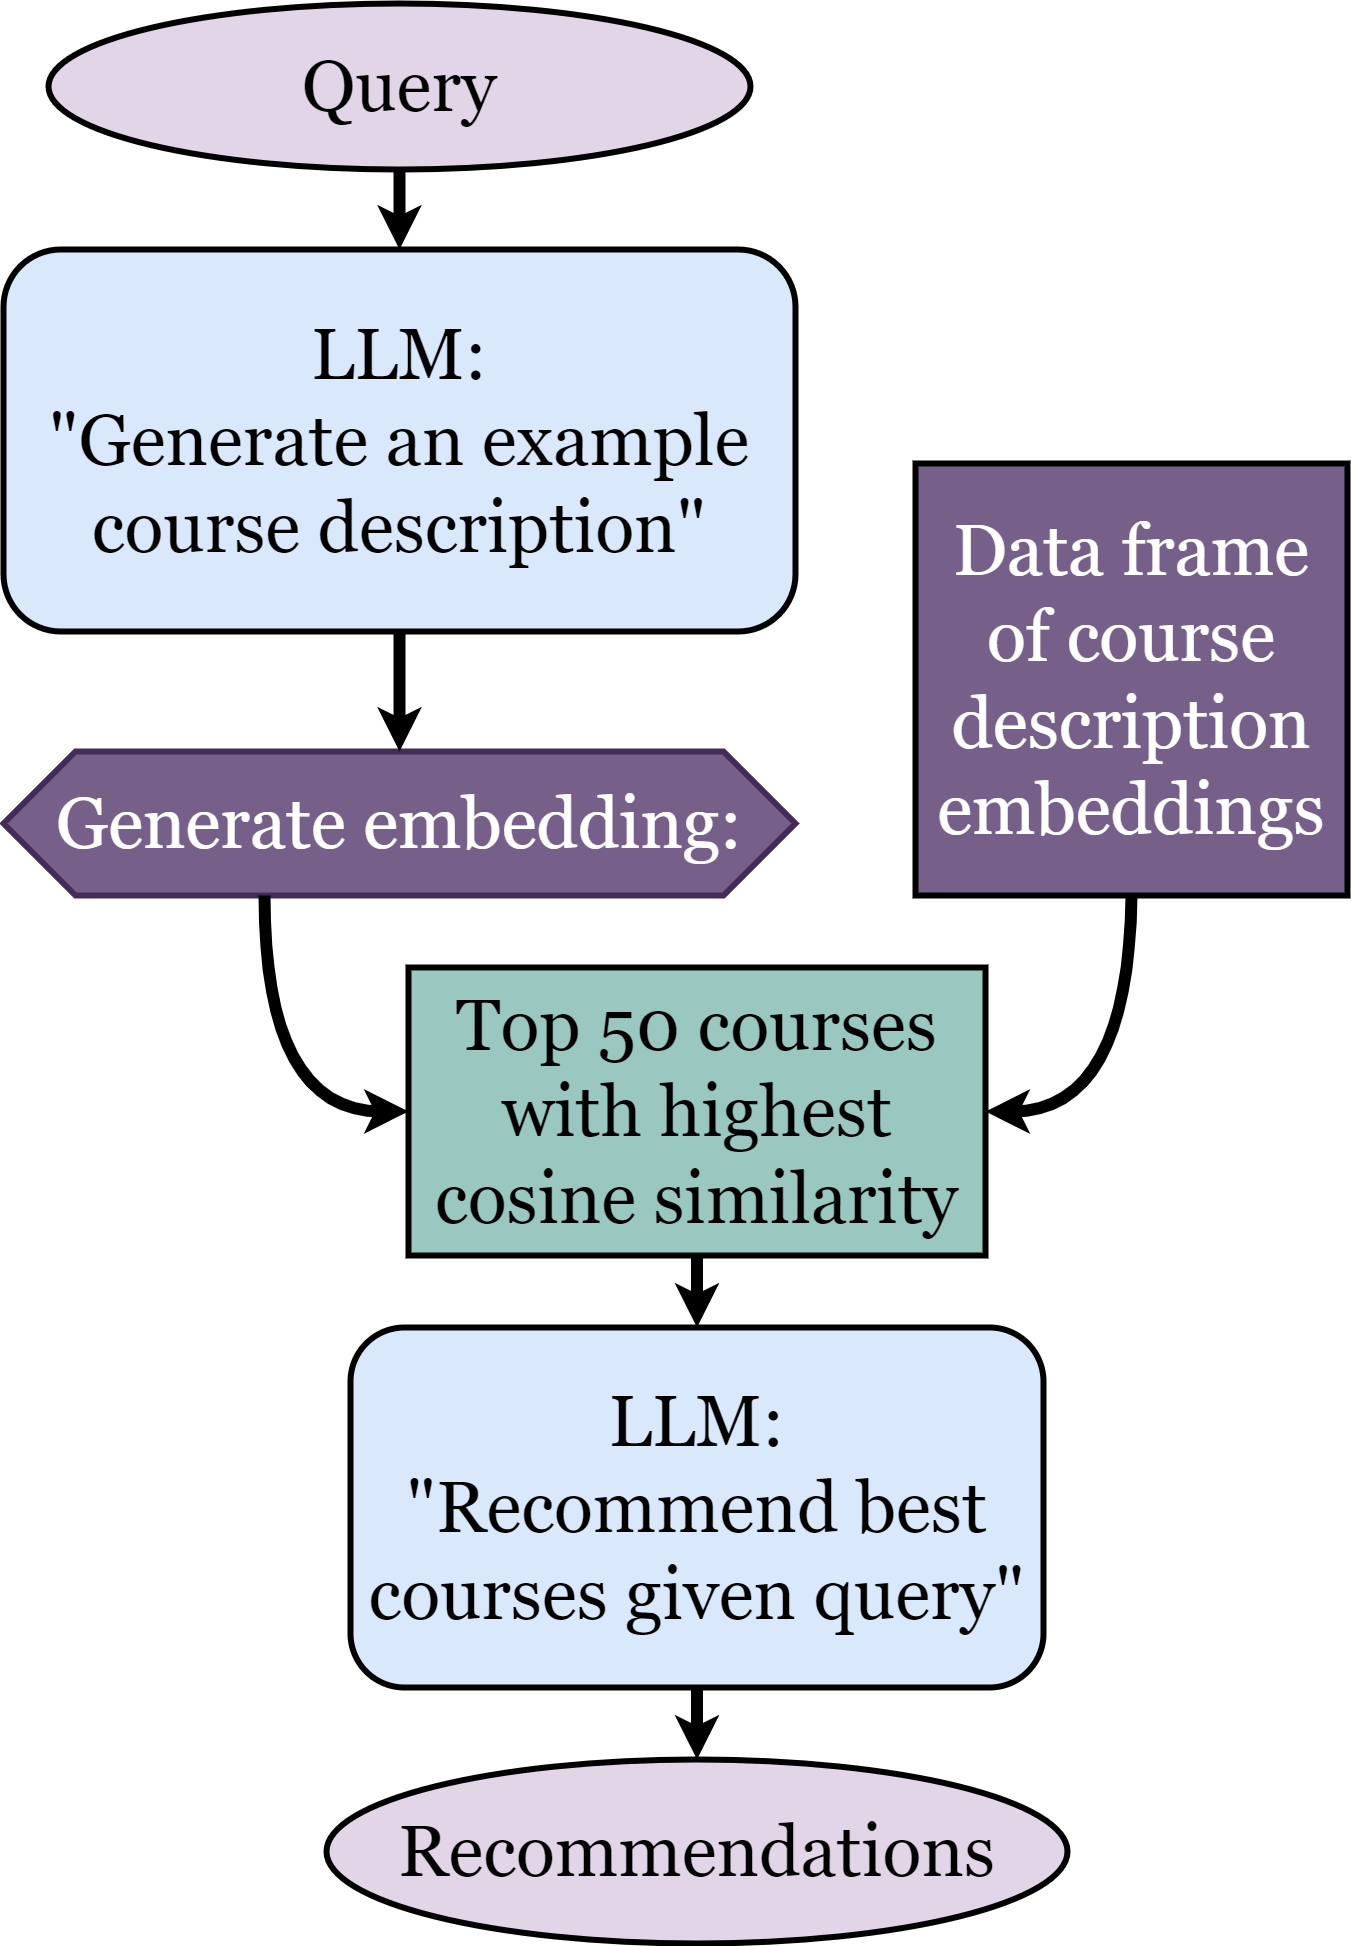

The diagram above was exported from draw.io. Its source (the exported page's mxGraphModel, read from the mxfile embedded in the PNG):
<mxGraphModel dx="3500" dy="1907" grid="1" gridSize="72" guides="1" tooltips="1" connect="1" arrows="1" fold="1" page="1" pageScale="1" pageWidth="10000" pageHeight="10000" background="#FFFFFF" math="0" shadow="0">
  <root>
    <mxCell id="0" />
    <mxCell id="1" parent="0" />
    <mxCell id="ernJJWfI766F0NZL3kTH-1" value="&lt;font style=&quot;font-size: 72px;&quot; face=&quot;Georgia&quot;&gt;Query&lt;/font&gt;" style="ellipse;whiteSpace=wrap;html=1;labelBackgroundColor=none;fillColor=#e1d5e7;strokeColor=#000000;strokeWidth=6;" parent="1" vertex="1">
      <mxGeometry x="648" y="44" width="702" height="166" as="geometry" />
    </mxCell>
    <mxCell id="aEc3fj1DhDD_rFv0Rbl1-2" value="" style="edgeStyle=orthogonalEdgeStyle;rounded=0;orthogonalLoop=1;jettySize=auto;html=1;" parent="1" source="ernJJWfI766F0NZL3kTH-2" target="ernJJWfI766F0NZL3kTH-1" edge="1">
      <mxGeometry relative="1" as="geometry" />
    </mxCell>
    <mxCell id="ernJJWfI766F0NZL3kTH-2" value="&lt;font style=&quot;font-size: 72px;&quot; face=&quot;Georgia&quot;&gt;LLM:&lt;/font&gt;&lt;div style=&quot;font-size: 72px;&quot;&gt;&lt;font style=&quot;font-size: 72px;&quot; face=&quot;Georgia&quot;&gt;&quot;Generate an example course description&quot;&lt;/font&gt;&lt;/div&gt;" style="rounded=1;whiteSpace=wrap;html=1;labelBackgroundColor=none;fillColor=#dae8fc;strokeColor=#000000;strokeWidth=6;" parent="1" vertex="1">
      <mxGeometry x="603" y="290" width="792" height="382" as="geometry" />
    </mxCell>
    <mxCell id="ernJJWfI766F0NZL3kTH-3" value="" style="endArrow=classic;html=1;rounded=0;exitX=0.5;exitY=1;exitDx=0;exitDy=0;entryX=0.5;entryY=0;entryDx=0;entryDy=0;labelBackgroundColor=none;strokeColor=#000000;fontColor=default;strokeWidth=12;" parent="1" source="ernJJWfI766F0NZL3kTH-1" target="ernJJWfI766F0NZL3kTH-2" edge="1">
      <mxGeometry width="50" height="50" relative="1" as="geometry">
        <mxPoint x="400" y="300" as="sourcePoint" />
        <mxPoint x="450" y="250" as="targetPoint" />
      </mxGeometry>
    </mxCell>
    <mxCell id="ernJJWfI766F0NZL3kTH-4" value="&lt;font style=&quot;font-size: 72px;&quot; face=&quot;Georgia&quot;&gt;Generate embedding:&lt;/font&gt;" style="shape=hexagon;perimeter=hexagonPerimeter2;whiteSpace=wrap;html=1;fixedSize=1;labelBackgroundColor=none;fillColor=#76608a;strokeColor=#432D57;fontColor=#ffffff;strokeWidth=6;size=71.99999999999955;" parent="1" vertex="1">
      <mxGeometry x="603" y="792" width="792" height="144" as="geometry" />
    </mxCell>
    <mxCell id="ernJJWfI766F0NZL3kTH-5" value="" style="endArrow=classic;html=1;rounded=0;exitX=0.5;exitY=1;exitDx=0;exitDy=0;entryX=0.5;entryY=0;entryDx=0;entryDy=0;labelBackgroundColor=none;strokeColor=#000000;fontColor=default;strokeWidth=12;" parent="1" source="ernJJWfI766F0NZL3kTH-2" target="ernJJWfI766F0NZL3kTH-4" edge="1">
      <mxGeometry width="50" height="50" relative="1" as="geometry">
        <mxPoint x="400" y="300" as="sourcePoint" />
        <mxPoint x="450" y="250" as="targetPoint" />
      </mxGeometry>
    </mxCell>
    <mxCell id="ernJJWfI766F0NZL3kTH-6" value="&lt;font style=&quot;font-size: 72px;&quot; face=&quot;Georgia&quot;&gt;Data frame of course description embeddings&lt;/font&gt;" style="whiteSpace=wrap;html=1;aspect=fixed;labelBackgroundColor=none;fillColor=#76608a;strokeColor=#000000;fontColor=#ffffff;strokeWidth=6;" parent="1" vertex="1">
      <mxGeometry x="1515" y="504" width="432" height="432" as="geometry" />
    </mxCell>
    <mxCell id="ernJJWfI766F0NZL3kTH-7" value="&lt;font color=&quot;#000000&quot; style=&quot;font-size: 72px;&quot; face=&quot;Georgia&quot;&gt;Top 50 courses with highest cosine similarity&lt;/font&gt;" style="rounded=0;whiteSpace=wrap;html=1;labelBackgroundColor=none;fillColor=#9AC7BF;strokeColor=#000000;fontColor=#ffffff;strokeWidth=6;" parent="1" vertex="1">
      <mxGeometry x="1008" y="1008" width="577" height="288" as="geometry" />
    </mxCell>
    <mxCell id="ernJJWfI766F0NZL3kTH-8" value="" style="curved=1;endArrow=classic;html=1;rounded=0;exitX=0.5;exitY=1;exitDx=0;exitDy=0;entryX=1;entryY=0.5;entryDx=0;entryDy=0;labelBackgroundColor=none;strokeColor=#000000;fontColor=default;strokeWidth=12;" parent="1" source="ernJJWfI766F0NZL3kTH-6" target="ernJJWfI766F0NZL3kTH-7" edge="1">
      <mxGeometry width="50" height="50" relative="1" as="geometry">
        <mxPoint x="400" y="300" as="sourcePoint" />
        <mxPoint x="450" y="250" as="targetPoint" />
        <Array as="points">
          <mxPoint x="1728" y="1152" />
        </Array>
      </mxGeometry>
    </mxCell>
    <mxCell id="ernJJWfI766F0NZL3kTH-9" value="" style="curved=1;endArrow=classic;html=1;rounded=0;entryX=0;entryY=0.5;entryDx=0;entryDy=0;labelBackgroundColor=none;strokeColor=#000000;fontColor=default;strokeWidth=12;" parent="1" target="ernJJWfI766F0NZL3kTH-7" edge="1">
      <mxGeometry width="50" height="50" relative="1" as="geometry">
        <mxPoint x="864" y="936" as="sourcePoint" />
        <mxPoint x="170" y="230" as="targetPoint" />
        <Array as="points">
          <mxPoint x="864" y="1152" />
        </Array>
      </mxGeometry>
    </mxCell>
    <mxCell id="ernJJWfI766F0NZL3kTH-10" value="&lt;font style=&quot;font-size: 72px;&quot; face=&quot;Georgia&quot;&gt;LLM:&lt;/font&gt;&lt;div&gt;&lt;font style=&quot;font-size: 72px;&quot; face=&quot;Georgia&quot;&gt;&quot;Recommend best courses given query&quot;&lt;/font&gt;&lt;/div&gt;" style="rounded=1;whiteSpace=wrap;html=1;labelBackgroundColor=none;fillColor=#dae8fc;strokeColor=#000000;strokeWidth=6;" parent="1" vertex="1">
      <mxGeometry x="950" y="1368" width="693" height="360" as="geometry" />
    </mxCell>
    <mxCell id="ernJJWfI766F0NZL3kTH-11" value="&lt;font style=&quot;font-size: 72px;&quot; face=&quot;Georgia&quot;&gt;Recommendations&lt;/font&gt;" style="ellipse;whiteSpace=wrap;html=1;labelBackgroundColor=none;fillColor=#e1d5e7;strokeColor=#000000;strokeWidth=6;" parent="1" vertex="1">
      <mxGeometry x="926" y="1800" width="741" height="184" as="geometry" />
    </mxCell>
    <mxCell id="ernJJWfI766F0NZL3kTH-12" value="" style="endArrow=classic;html=1;rounded=0;exitX=0.5;exitY=1;exitDx=0;exitDy=0;entryX=0.5;entryY=0;entryDx=0;entryDy=0;labelBackgroundColor=none;strokeColor=#000000;fontColor=default;strokeWidth=12;" parent="1" source="ernJJWfI766F0NZL3kTH-7" target="ernJJWfI766F0NZL3kTH-10" edge="1">
      <mxGeometry width="50" height="50" relative="1" as="geometry">
        <mxPoint x="400" y="300" as="sourcePoint" />
        <mxPoint x="450" y="250" as="targetPoint" />
      </mxGeometry>
    </mxCell>
    <mxCell id="ernJJWfI766F0NZL3kTH-13" value="" style="endArrow=classic;html=1;rounded=0;exitX=0.5;exitY=1;exitDx=0;exitDy=0;labelBackgroundColor=none;strokeColor=#000000;fontColor=default;strokeWidth=12;entryX=0.5;entryY=0;entryDx=0;entryDy=0;" parent="1" source="ernJJWfI766F0NZL3kTH-10" target="ernJJWfI766F0NZL3kTH-11" edge="1">
      <mxGeometry width="50" height="50" relative="1" as="geometry">
        <mxPoint x="400" y="300" as="sourcePoint" />
        <mxPoint x="1512" y="2376" as="targetPoint" />
      </mxGeometry>
    </mxCell>
  </root>
</mxGraphModel>